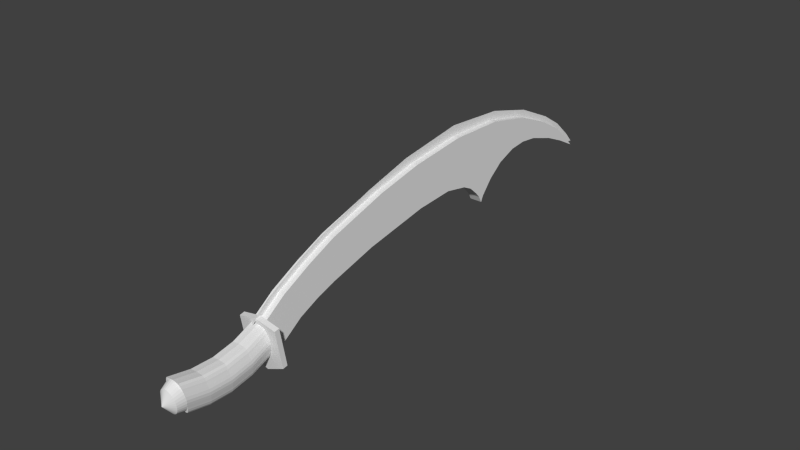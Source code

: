 # Source: Scimitar.blend  (saved by Blender 2.71.0; exported with 4.5.12 LTS)
import bpy
from mathutils import Matrix  # noqa: F401  (used for matrix-valued properties, if any)

bpy.ops.wm.read_factory_settings(use_empty=True)
scene = bpy.context.scene
scene.name = 'Scene'

# ---- collections
col_collection_5 = bpy.data.collections.new('Collection 5'); scene.collection.children.link(col_collection_5)

# ---- world
world_world = bpy.data.worlds.new('World'); scene.world = world_world
world_world.color = (0.05088, 0.05088, 0.05088)
world_world.use_sun_shadow = False
world_world.sun_shadow_jitter_overblur = 0.0
world_world.cycles.sampling_method = 'MANUAL'
world_world.cycles.sample_map_resolution = 256

# ---- meshes
me_cylinder = bpy.data.meshes.new('Cylinder')
me_cylinder.from_pydata([(-3.529e-05, -0.468, -0.7628), (0.04632, -0.4615, -0.7629), (0.09089, -0.4424, -0.7629), (0.132, -0.4114, -0.7629), (0.168, -0.3697, -0.7629), (0.1975, -0.3189, -0.7629), (0.2195, -0.2609, -0.763), (0.233, -0.198, -0.763), (0.2376, -0.1325, -0.763), (0.233, -0.06706, -0.7631), (0.2195, -0.004128, -0.7631), (0.1975, 0.05387, -0.7631), (0.168, 0.1047, -0.7632), (0.132, 0.1464, -0.7632), (0.09089, 0.1774, -0.7632), (0.04632, 0.1965, -0.7632), (-3.537e-05, 0.203, -0.7632), (-0.04639, 0.1965, -0.7632), (-0.09096, 0.1774, -0.7632), (-0.132, 0.1464, -0.7632), (-0.168, 0.1047, -0.7632), (-0.1976, 0.05387, -0.7631), (-0.2195, -0.004128, -0.7631), (-0.2331, -0.06706, -0.7631), (-0.2376, -0.1325, -0.763), (-0.2331, -0.198, -0.763), (-0.2195, -0.2609, -0.763), (-0.1976, -0.3189, -0.7629), (-0.168, -0.3697, -0.7629), (-0.132, -0.4114, -0.7629), (-0.09096, -0.4424, -0.7629), (-0.04639, -0.4615, -0.7629), (-3.529e-05, -0.1346, -1.089), (-0.03573, -0.3929, -0.9389), (-0.07107, -0.3778, -0.9389), (-0.1036, -0.3532, -0.9389), (-0.1322, -0.3201, -0.9389), (-0.1556, -0.2798, -0.9389), (-0.173, -0.2339, -0.939), (-0.1837, -0.184, -0.939), (-0.1874, -0.1321, -0.939), (-0.1837, -0.08017, -0.9391), (-0.173, -0.03027, -0.9391), (-0.1556, 0.01572, -0.9391), (-0.1322, 0.05602, -0.9391), (-0.1036, 0.0891, -0.9392), (-0.07107, 0.1137, -0.9392), (-0.03573, 0.1288, -0.9392), (0.001027, 0.1339, -0.9392), (0.03778, 0.1288, -0.9392), (0.07312, 0.1137, -0.9392), (0.1057, 0.0891, -0.9392), (0.1342, 0.05602, -0.9391), (0.1577, 0.01572, -0.9391), (0.1751, -0.03027, -0.9391), (0.1858, -0.08017, -0.9391), (0.1894, -0.1321, -0.939), (0.1858, -0.184, -0.939), (0.1751, -0.2339, -0.939), (0.1577, -0.2798, -0.9389), (0.1342, -0.3201, -0.9389), (0.1057, -0.3532, -0.9389), (0.07312, -0.3778, -0.9389), (0.03778, -0.3929, -0.9389), (0.001027, -0.3981, -0.9389), (0.4244, 0.4818, 1.098), (-0.4245, 0.4818, 1.098), (0.4244, -0.2932, 1.098), (-0.4245, -0.2932, 1.098), (0.4244, 0.4818, 1.206), (-0.4245, 0.4818, 1.206), (0.4244, -0.2932, 1.206), (-0.4245, -0.2932, 1.206), (0.4244, 0.5413, 1.098), (-0.4245, 0.5413, 1.098), (0.4244, 0.5413, 1.206), (-0.4245, 0.5413, 1.206), (-3.531e-05, -0.3927, 1.098), (-3.531e-05, -0.3927, 1.206), (-3.531e-05, 0.7485, 1.206), (-3.531e-05, 0.7485, 1.098), (-3.528e-05, 0.2025, -0.7631), (-3.528e-05, 0.3913, 1.103), (0.1718, -0.2232, 1.103), (0.1718, -0.412, -0.7631), (0.1943, -0.1622, 1.103), (0.1943, -0.351, -0.7631), (0.2012, -0.1317, 1.103), (0.2012, -0.3205, -0.7631), (0.2175, -0.06692, 1.103), (0.2175, -0.2557, -0.7631), (0.2308, -0.007811, 1.103), (0.2308, -0.1966, -0.7631), (0.2372, 0.05734, 1.103), (0.2372, -0.1315, -0.7631), (0.2308, 0.1225, 1.103), (0.2308, -0.06632, -0.7631), (0.2175, 0.1816, 1.103), (0.2175, -0.007207, -0.7631), (0.2012, 0.2464, 1.103), (0.2012, 0.0576, -0.7631), (0.1943, 0.2768, 1.103), (0.1943, 0.08803, -0.7631), (0.1718, 0.3379, 1.103), (0.1718, 0.1491, -0.7631), (0.145, 0.3796, 1.103), (0.145, 0.1908, -0.7631), (0.06548, 0.3849, 1.103), (0.06548, 0.1961, -0.7631), (0.0003271, 0.3913, 1.103), (0.0003271, 0.2025, -0.7631), (0.0003269, -0.2766, 1.103), (0.0003269, -0.4654, -0.7631), (-3.539e-05, -0.4654, -0.7631), (-3.539e-05, -0.2766, 1.103), (-0.06519, -0.459, -0.7631), (-0.06519, -0.2702, 1.103), (-0.1447, -0.4538, -0.7631), (-0.1447, -0.265, 1.103), (-0.1715, -0.412, -0.7631), (-0.1715, -0.2232, 1.103), (-0.194, -0.351, -0.7631), (-0.194, -0.1622, 1.103), (-0.2009, -0.3205, -0.7631), (-0.2009, -0.1317, 1.103), (-0.2172, -0.2557, -0.7631), (-0.2172, -0.06692, 1.103), (-0.2305, -0.1966, -0.7631), (-0.2305, -0.00781, 1.103), (-0.2369, -0.1315, -0.7631), (-0.2369, 0.05734, 1.103), (-0.2305, -0.06632, -0.7631), (-0.2305, 0.1225, 1.103), (-0.2172, -0.007207, -0.7631), (-0.2172, 0.1816, 1.103), (-0.2009, 0.0576, -0.7631), (-0.2009, 0.2464, 1.103), (-0.194, 0.08803, -0.7631), (-0.194, 0.2768, 1.103), (-0.1715, 0.1491, -0.7631), (-0.1715, 0.3379, 1.103), (-0.1447, 0.1908, -0.7631), (-0.1447, 0.3796, 1.103), (-0.06519, 0.1961, -0.7631), (-0.06519, 0.3849, 1.103), (0.145, -0.4538, -0.7631), (0.145, -0.265, 1.103), (0.06548, -0.459, -0.7631), (0.06548, -0.2702, 1.103), (-0.1447, 0.4783, 0.1698), (-0.1447, -0.1663, 0.1698), (0.2012, -0.03304, 0.1698), (-0.2305, 0.2212, 0.1698), (0.2175, 0.2803, 0.1698), (0.1943, 0.3755, 0.1698), (-0.194, -0.06346, 0.1698), (0.2308, 0.09089, 0.1698), (-0.2009, 0.3451, 0.1698), (0.145, 0.4783, 0.1698), (0.145, -0.1663, 0.1698), (-0.2172, 0.03177, 0.1698), (0.2308, 0.2212, 0.1698), (-0.1715, 0.4366, 0.1698), (-0.06519, -0.1715, 0.1698), (0.0003271, 0.49, 0.1698), (0.1943, -0.06346, 0.1698), (-0.2369, 0.156, 0.1698), (0.06548, -0.1715, 0.1698), (0.2012, 0.3451, 0.1698), (-0.06519, 0.4836, 0.1698), (-0.1715, -0.1245, 0.1698), (0.2175, 0.03177, 0.1698), (0.0003269, -0.1779, 0.1698), (-0.2172, 0.2803, 0.1698), (0.1718, 0.4366, 0.1698), (-0.2009, -0.03304, 0.1698), (0.2372, 0.156, 0.1698), (-0.194, 0.3755, 0.1698), (-3.539e-05, -0.1779, 0.1698), (0.06548, 0.4836, 0.1698), (0.1718, -0.1245, 0.1698), (-0.2305, 0.09089, 0.1698), (-3.528e-05, 0.49, 0.1698), (0.2012, 0.3451, 0.6363), (-0.06519, -0.1715, 0.6363), (0.145, 0.4783, 0.6363), (0.2175, 0.2803, 0.6363), (0.06548, 0.4836, 0.6363), (0.1718, 0.4366, 0.6363), (-0.06519, 0.4836, 0.6363), (0.0003271, 0.49, 0.6363), (0.145, -0.1663, 0.6363), (0.1943, 0.3755, 0.6363), (-0.1447, 0.4783, 0.6363), (0.1718, -0.1245, 0.6363), (-0.2009, -0.03304, 0.6363), (-0.1715, -0.1245, 0.6363), (0.1943, -0.06346, 0.6363), (-0.2172, 0.03177, 0.6363), (-0.194, -0.06346, 0.6363), (-0.1447, -0.1663, 0.6363), (-0.2305, 0.09089, 0.6363), (0.2372, 0.156, 0.6363), (0.2175, 0.03177, 0.6363), (-0.2369, 0.156, 0.6363), (0.0003269, -0.1779, 0.6363), (0.2308, 0.09089, 0.6363), (0.2308, 0.2212, 0.6363), (0.2012, -0.03304, 0.6363), (-0.194, 0.3755, 0.6363), (0.06548, -0.1715, 0.6363), (-0.1715, 0.4366, 0.6363), (-0.2009, 0.3451, 0.6363), (-0.2305, 0.2212, 0.6363), (-3.528e-05, 0.49, 0.6363), (-3.539e-05, -0.1779, 0.6363), (-0.2172, 0.2803, 0.6363), (-0.1447, 0.3796, -0.2966), (-0.1447, -0.265, -0.2966), (0.2012, -0.1317, -0.2966), (-0.2305, 0.1225, -0.2966), (0.1943, 0.2768, -0.2966), (-0.194, -0.1622, -0.2966), (0.2308, -0.007811, -0.2966), (-0.2009, 0.2464, -0.2966), (0.145, 0.3796, -0.2966), (0.145, -0.265, -0.2966), (-0.2172, -0.06692, -0.2966), (0.2308, 0.1225, -0.2966), (-0.1715, 0.3379, -0.2966), (-0.06519, -0.2702, -0.2966), (0.0003271, 0.3913, -0.2966), (0.1943, -0.1622, -0.2966), (-0.2369, 0.05734, -0.2966), (0.06548, -0.2702, -0.2966), (0.2012, 0.2464, -0.2966), (-0.06519, 0.3849, -0.2966), (-0.1715, -0.2232, -0.2966), (0.2175, -0.06692, -0.2966), (-0.2172, 0.1816, -0.2966), (0.1718, 0.3379, -0.2966), (-3.528e-05, 0.3913, -0.2966), (-0.2009, -0.1317, -0.2966), (0.0003269, -0.2766, -0.2966), (0.2372, 0.05734, -0.2966), (-0.194, 0.2768, -0.2966), (-3.539e-05, -0.2766, -0.2966), (0.06548, 0.3849, -0.2966), (0.1718, -0.2232, -0.2966), (-0.2305, -0.00781, -0.2966), (0.2175, 0.1816, -0.2966), (-0.136, 0.1175, 1.953), (-0.136, 0.6085, 9.829), (-0.136, 0.9062, 10.27), (-0.136, 1.217, 10.67), (-0.136, 0.9705, 10.51), (-0.136, 0.5411, 10.16), (-0.136, 0.155, 9.708), (-0.136, -0.3675, 8.91), (-0.136, -0.7744, 7.932), (-0.136, -1.027, 6.726), (-0.136, -1.112, 5.439), (-0.136, -1.081, 4.395), (-0.136, -0.9301, 3.041), (-0.136, -0.7694, 2.358), (-0.136, -0.5638, 1.68), (-0.136, -0.3376, 1.196), (-0.136, 0.465, 1.196), (-0.136, 0.2986, 9.239), (-0.136, 0.5243, 7.137), (-0.136, -0.1479, 5.4), (-0.136, 0.4329, 7.643), (-0.136, -0.06496, 2.872), (-0.136, 0.7986, 7.261), (-0.136, 0.1463, 6.758), (-0.136, 0.1523, 8.467), (-0.136, 0.004362, 2.412), (-0.136, 0.6433, 7.208), (-0.136, -0.05011, 6.257), (-0.136, 0.2394, 8.012), (-0.136, -0.152, 3.93), (-0.136, 0.6849, 7.337), (-0.136, 0.2975, 6.962), (-0.136, 0.1834, 8.853), (0.136, 0.1175, 1.953), (0.136, 0.6085, 9.829), (0.136, 0.9062, 10.27), (0.136, 1.217, 10.67), (0.136, 0.9705, 10.51), (0.136, 0.5411, 10.16), (0.136, 0.155, 9.708), (0.136, -0.3675, 8.91), (0.136, -0.7744, 7.932), (0.136, -1.027, 6.726), (0.136, -1.112, 5.439), (0.136, -1.081, 4.395), (0.136, -0.9301, 3.041), (0.136, -0.7694, 2.358), (0.136, -0.5638, 1.68), (0.136, -0.3376, 1.196), (0.136, 0.465, 1.196), (0.136, 0.2986, 9.239), (0.136, 0.5243, 7.137), (0.136, -0.1479, 5.4), (0.136, 0.4329, 7.643), (0.136, -0.06496, 2.872), (0.136, 0.7986, 7.261), (0.136, 0.1463, 6.758), (0.136, 0.1523, 8.467), (0.136, 0.004362, 2.412), (0.136, 0.6433, 7.208), (0.136, -0.05011, 6.257), (0.136, 0.2394, 8.012), (0.136, -0.152, 3.93), (0.136, 0.6849, 7.337), (0.136, 0.2975, 6.962), (0.136, 0.1834, 8.853), (-3.355e-05, -0.5638, 1.68), (-3.352e-05, -0.3376, 1.196), (-3.381e-05, 0.155, 9.708), (-3.376e-05, -1.081, 4.395), (-3.388e-05, 1.217, 10.67), (-3.352e-05, 0.9705, 10.51), (-3.367e-05, -0.7744, 7.932), (-3.348e-05, -1.112, 5.439), (-3.365e-05, -0.9301, 3.041), (-3.36e-05, -0.7694, 2.358), (-3.384e-05, 0.5411, 10.16), (-3.375e-05, -0.3675, 8.91), (-3.358e-05, -1.027, 6.726), (-3.354e-05, -0.6009, 1.457), (-3.35e-05, -0.3617, 0.972), (-3.382e-05, 0.1507, 9.934), (-3.374e-05, -1.205, 4.206), (-3.39e-05, 1.268, 10.89), (-3.353e-05, 1.011, 10.73), (-3.369e-05, -0.8959, 8.122), (-3.347e-05, -1.297, 5.309), (-3.364e-05, -1.004, 2.828), (-3.359e-05, -0.8233, 2.138), (-3.386e-05, 0.5603, 10.38), (-3.376e-05, -0.4184, 9.13), (-3.359e-05, -1.244, 6.787)], [], [(0, 1, 2, 3, 4, 5, 6, 7, 8, 9, 10, 11, 12, 13, 14, 15, 16, 17, 18, 19, 20, 21, 22, 23, 24, 25, 26, 27, 28, 29, 30, 31), (58, 59, 32), (36, 37, 32), (47, 48, 32), (10, 9, 55, 54), (21, 20, 44, 43), (0, 31, 33, 64), (12, 11, 53, 52), (1, 0, 64, 63), (23, 22, 42, 41), (14, 13, 51, 50), (3, 2, 62, 61), (25, 24, 40, 39), (16, 15, 49, 48), (5, 4, 60, 59), (27, 26, 38, 37), (7, 6, 58, 57), (18, 17, 47, 46), (29, 28, 36, 35), (9, 8, 56, 55), (20, 19, 45, 44), (31, 30, 34, 33), (11, 10, 54, 53), (22, 21, 43, 42), (13, 12, 52, 51), (2, 1, 63, 62), (24, 23, 41, 40), (15, 14, 50, 49), (4, 3, 61, 60), (26, 25, 39, 38), (6, 5, 59, 58), (17, 16, 48, 47), (28, 27, 37, 36), (8, 7, 57, 56), (19, 18, 46, 45), (30, 29, 35, 34), (38, 39, 32), (49, 50, 32), (60, 61, 32), (40, 41, 32), (51, 52, 32), (62, 63, 32), (42, 43, 32), (53, 54, 32), (44, 45, 32), (33, 34, 32), (55, 56, 32), (46, 47, 32), (35, 36, 32), (57, 58, 32), (37, 38, 32), (48, 49, 32), (59, 60, 32), (39, 40, 32), (50, 51, 32), (61, 62, 32), (41, 42, 32), (52, 53, 32), (63, 64, 32), (43, 44, 32), (64, 33, 32), (54, 55, 32), (45, 46, 32), (34, 35, 32), (56, 57, 32), (65, 67, 77, 68, 66), (69, 70, 72, 78, 71), (68, 77, 78, 72), (66, 68, 72, 70), (69, 65, 73, 75), (67, 65, 69, 71), (73, 80, 79, 75), (66, 70, 76, 74), (70, 69, 75, 79, 76), (65, 66, 74, 80, 73), (77, 67, 71, 78), (80, 74, 76, 79), (147, 112, 110, 108, 106, 104, 102, 100, 98, 96, 94, 92, 90, 88, 86, 84, 145), (145, 226, 234, 147), (147, 234, 243, 112), (111, 148, 146, 83, 85, 87, 89, 91, 93, 95, 97, 99, 101, 103, 105, 107, 109), (84, 248, 226, 145), (86, 232, 248, 84), (88, 219, 232, 86), (90, 238, 219, 88), (92, 223, 238, 90), (94, 244, 223, 92), (96, 228, 244, 94), (98, 250, 228, 96), (100, 235, 250, 98), (102, 221, 235, 100), (104, 240, 221, 102), (106, 225, 240, 104), (113, 246, 230, 115), (115, 230, 218, 117), (117, 218, 237, 119), (119, 237, 222, 121), (121, 222, 242, 123), (123, 242, 227, 125), (125, 227, 249, 127), (127, 249, 233, 129), (129, 233, 220, 131), (131, 220, 239, 133), (133, 239, 224, 135), (135, 224, 245, 137), (137, 245, 229, 139), (139, 229, 217, 141), (82, 144, 142, 140, 138, 136, 134, 132, 130, 128, 126, 124, 122, 120, 118, 116, 114), (143, 236, 241, 81), (141, 217, 236, 143), (108, 247, 225, 106), (143, 81, 113, 115, 117, 119, 121, 123, 125, 127, 129, 131, 133, 135, 137, 139, 141), (110, 231, 247, 108), (194, 83, 146, 191), (207, 95, 93, 202), (215, 114, 116, 184), (198, 126, 128, 201), (209, 138, 140, 211), (202, 93, 91, 206), (185, 105, 103, 188), (195, 124, 126, 198), (212, 136, 138, 209), (187, 107, 105, 185), (210, 148, 111, 205), (206, 91, 89, 203), (188, 103, 101, 192), (199, 122, 124, 195), (216, 134, 136, 212), (193, 142, 144, 189), (191, 146, 148, 210), (203, 89, 87, 208), (192, 101, 99, 183), (196, 120, 122, 199), (213, 132, 134, 216), (189, 144, 82, 214), (208, 87, 85, 197), (183, 99, 97, 186), (200, 118, 120, 196), (204, 130, 132, 213), (197, 85, 83, 194), (186, 97, 95, 207), (184, 116, 118, 200), (201, 128, 130, 204), (211, 140, 142, 193), (190, 109, 107, 187), (160, 198, 201, 181), (179, 187, 185, 158), (149, 193, 189, 169), (169, 189, 214, 182), (153, 186, 207, 161), (178, 215, 184, 163), (157, 212, 209, 177), (173, 216, 212, 157), (152, 213, 216, 173), (165, 197, 194, 180), (161, 207, 202, 176), (175, 195, 198, 160), (155, 199, 195, 175), (170, 196, 199, 155), (166, 204, 213, 152), (164, 190, 187, 179), (180, 194, 191, 159), (158, 185, 188, 174), (174, 188, 192, 154), (154, 192, 183, 168), (150, 200, 196, 170), (162, 211, 193, 149), (176, 202, 206, 156), (156, 206, 203, 171), (171, 203, 208, 151), (168, 183, 186, 153), (181, 201, 204, 166), (177, 209, 211, 162), (167, 210, 205, 172), (159, 191, 210, 167), (151, 208, 197, 165), (163, 184, 200, 150), (244, 176, 156, 223), (225, 158, 174, 240), (242, 175, 160, 227), (224, 157, 177, 245), (247, 179, 158, 225), (234, 167, 172, 243), (223, 156, 171, 238), (240, 174, 154, 221), (222, 155, 175, 242), (239, 173, 157, 224), (217, 149, 169, 236), (226, 159, 167, 234), (238, 171, 151, 219), (221, 154, 168, 235), (237, 170, 155, 222), (220, 152, 173, 239), (236, 169, 182, 241), (219, 151, 165, 232), (235, 168, 153, 250), (218, 150, 170, 237), (233, 166, 152, 220), (232, 165, 180, 248), (250, 153, 161, 228), (230, 163, 150, 218), (249, 181, 166, 233), (229, 162, 149, 217), (231, 164, 179, 247), (248, 180, 159, 226), (228, 161, 176, 244), (246, 178, 163, 230), (227, 160, 181, 249), (245, 177, 162, 229), (267, 266, 265, 264, 263, 262, 261, 260, 259, 258, 257, 256, 255, 254, 253, 252, 268, 283, 275, 279, 271, 281, 273, 277, 269, 282, 274, 278, 270, 280, 272, 276, 251), (300, 284, 309, 305, 313, 303, 311, 307, 315, 302, 310, 306, 314, 304, 312, 308, 316, 301, 285, 286, 287, 288, 289, 290, 291, 292, 293, 294, 295, 296, 297, 298, 299), (279, 275, 308, 312), (268, 252, 285, 301), (277, 273, 306, 310), (266, 267, 300, 299, 318), (275, 283, 316, 308), (273, 281, 314, 306), (251, 276, 309, 284), (282, 269, 302, 315), (271, 279, 312, 304), (280, 270, 303, 313), (269, 277, 310, 302), (278, 274, 307, 311), (267, 251, 284, 300), (276, 272, 305, 309), (265, 266, 318, 317), (274, 282, 315, 307), (252, 253, 286, 285), (283, 268, 301, 316), (272, 280, 313, 305), (281, 271, 304, 314), (270, 278, 311, 303), (317, 318, 299, 298), (257, 258, 328, 319), (255, 256, 327, 322), (253, 254, 321, 287, 286), (264, 265, 317, 326), (262, 263, 325, 320), (260, 261, 324, 329), (258, 259, 323, 328), (256, 257, 319, 327), (254, 255, 322, 321), (263, 264, 326, 325), (261, 262, 320, 324), (259, 260, 329, 323), (320, 325, 296, 295), (328, 323, 292, 291), (324, 320, 295, 294), (319, 328, 291, 290), (322, 327, 289, 288), (326, 317, 298, 297), (329, 324, 294, 293), (327, 319, 290, 289), (321, 322, 288, 287), (325, 326, 297, 296), (323, 329, 293, 292), (329, 323, 336, 342), (319, 327, 340, 332), (317, 326, 339, 330), (327, 322, 335, 340), (328, 319, 332, 341), (320, 324, 337, 333), (323, 328, 341, 336), (325, 320, 333, 338), (326, 325, 338, 339), (324, 329, 342, 337), (322, 321, 334, 335), (318, 317, 330, 331)])
me_cylinder.use_remesh_preserve_volume = False
me_cylinder.use_remesh_preserve_attributes = False
me_cylinder.use_mirror_vertex_groups = False
me_cylinder.update()

# ---- objects
ob_handle = bpy.data.objects.new('Handle', me_cylinder)

# ---- transforms, parenting, visibility, modifiers, constraints
ob_handle.location = (0.0, 0.0, 0.0)
ob_handle.rotation_euler = (-1.396, -0.0, 0.0)
ob_handle.scale = (0.3392, 0.3392, 0.3392)
ob_handle.lineart.crease_threshold = 0.0

# ---- collection membership
col_collection_5.objects.link(ob_handle)

# ---- scene / render settings (as saved in the file)
scene.frame_start = 1; scene.frame_end = 250; scene.frame_set(0)
scene.render.engine = 'BLENDER_EEVEE_NEXT'
scene.render.resolution_percentage = 50
scene.render.dither_intensity = 0.0
scene.cycles.use_denoising = False
scene.cycles.samples = 10
scene.cycles.sampling_pattern = 'TABULATED_SOBOL'
scene.cycles.light_sampling_threshold = 0.0
scene.cycles.use_adaptive_sampling = False
scene.cycles.use_light_tree = False
scene.cycles.blur_glossy = 0.0
scene.cycles.volume_bounces = 1
scene.cycles.pixel_filter_type = 'GAUSSIAN'
scene.cycles.sample_clamp_indirect = 0.0
scene.view_settings.view_transform = 'Standard'
bpy.context.view_layer.update()

# ---- added for rendering (the .blend has no active camera and no usable light): camera, sun
cam_auto = bpy.data.cameras.new('AutoCamera')
cam_auto.lens = 50.0
cam_auto.sensor_width = 36.0
cam_auto.clip_end = 1000.0
ob_auto_camera = bpy.data.objects.new('AutoCamera', cam_auto)
scene.collection.objects.link(ob_auto_camera)
ob_auto_camera.location = (4.11275, -3.29982, 3.58346)
ob_auto_camera.rotation_euler = (1.09748, -7.21219e-08, 0.694738)
scene.camera = ob_auto_camera
light_auto_sun = bpy.data.lights.new('AutoSun', 'SUN')
light_auto_sun.energy = 3.0
light_auto_sun.angle = 0.0523599
ob_auto_sun = bpy.data.objects.new('AutoSun', light_auto_sun)
scene.collection.objects.link(ob_auto_sun)
ob_auto_sun.rotation_euler = (0.872665, 0.174533, 0.523599)
bpy.context.view_layer.update()
